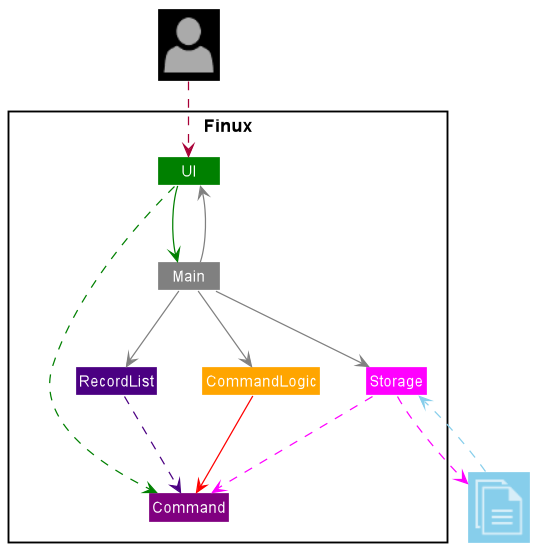

The diagram above was rendered by PlantUML. Its source (embedded in the PNG):
@startuml
!include <office/Concepts/globe_internet>
!include <office/Concepts/documents>
!include <office/Users/user>
!include style.puml

'Need to rework current Finux Architecture

Package "Finux"<<Rectangle>> {
    Class UI #green
    Class Storage #magenta
    Class RecordList #indigo
    Class Main #grey
    Class CommandLogic #orange
    Class Command #purple
}

Class "<$user>" as User #black
Class "<$documents>" as File #skyblue

Main -[#grey]-> UI
Main -[#grey]-> RecordList
Main -[#grey]-> Storage
Main -[#grey]-> CommandLogic
UI -[#green]-> Main
CommandLogic -[#red]-> Command
UI .right[#green].> Command
RecordList .[#indigo].> Command
Storage .[#magenta].> Command
Storage .[#magenta].> File
File .[#skyblue].> Storage
User ..> UI
@enduml